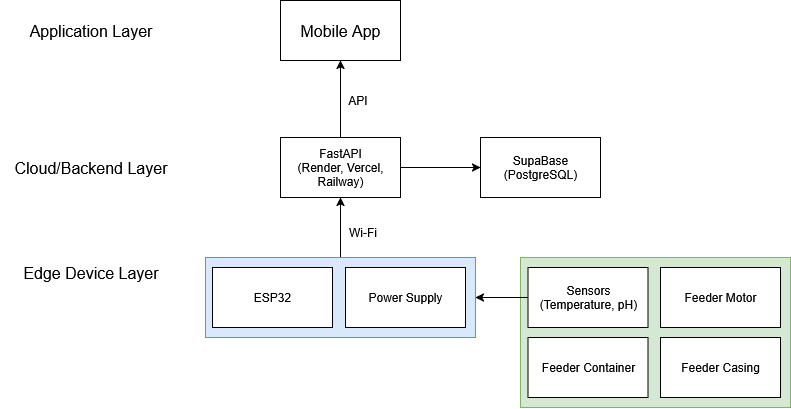

The diagram above was exported from draw.io. Its source (the exported page's mxGraphModel, read from the mxfile embedded in the PNG):
<mxGraphModel dx="1019" dy="622" grid="1" gridSize="10" guides="1" tooltips="1" connect="1" arrows="1" fold="1" page="1" pageScale="1.5" pageWidth="1169" pageHeight="826" background="none" math="0" shadow="0">
  <root>
    <mxCell id="0" style=";html=1;" />
    <mxCell id="1" style=";html=1;" parent="0" />
    <mxCell id="nNc51Jt5YVyTq6tVRfhg-1" value="&lt;div&gt;&lt;font style=&quot;font-size: 16px;&quot;&gt;Application Layer&lt;/font&gt;&lt;/div&gt;" style="text;html=1;align=center;verticalAlign=middle;resizable=0;points=[];autosize=1;strokeColor=none;fillColor=none;" vertex="1" parent="1">
      <mxGeometry x="515" y="438" width="150" height="30" as="geometry" />
    </mxCell>
    <mxCell id="nNc51Jt5YVyTq6tVRfhg-2" value="&lt;font style=&quot;font-size: 16px;&quot;&gt;Cloud/Backend Layer&lt;/font&gt;" style="text;html=1;align=center;verticalAlign=middle;resizable=0;points=[];autosize=1;strokeColor=none;fillColor=none;" vertex="1" parent="1">
      <mxGeometry x="500" y="575" width="180" height="30" as="geometry" />
    </mxCell>
    <mxCell id="nNc51Jt5YVyTq6tVRfhg-3" value="&lt;div&gt;&lt;font style=&quot;font-size: 16px;&quot;&gt;Edge Device Layer&lt;/font&gt;&lt;/div&gt;" style="text;html=1;align=center;verticalAlign=middle;resizable=0;points=[];autosize=1;strokeColor=none;fillColor=none;" vertex="1" parent="1">
      <mxGeometry x="510" y="680" width="160" height="30" as="geometry" />
    </mxCell>
    <mxCell id="nNc51Jt5YVyTq6tVRfhg-4" value="&lt;font style=&quot;font-size: 16px;&quot;&gt;Mobile App&lt;/font&gt;" style="whiteSpace=wrap;html=1;" vertex="1" parent="1">
      <mxGeometry x="780" y="423" width="120" height="60" as="geometry" />
    </mxCell>
    <mxCell id="nNc51Jt5YVyTq6tVRfhg-8" value="" style="edgeStyle=orthogonalEdgeStyle;rounded=0;orthogonalLoop=1;jettySize=auto;html=1;" edge="1" parent="1" source="nNc51Jt5YVyTq6tVRfhg-6" target="nNc51Jt5YVyTq6tVRfhg-7">
      <mxGeometry relative="1" as="geometry" />
    </mxCell>
    <mxCell id="nNc51Jt5YVyTq6tVRfhg-9" value="" style="edgeStyle=orthogonalEdgeStyle;rounded=0;orthogonalLoop=1;jettySize=auto;html=1;" edge="1" parent="1" source="nNc51Jt5YVyTq6tVRfhg-6" target="nNc51Jt5YVyTq6tVRfhg-4">
      <mxGeometry relative="1" as="geometry" />
    </mxCell>
    <mxCell id="nNc51Jt5YVyTq6tVRfhg-6" value="&lt;div&gt;FastAPI&lt;/div&gt;&lt;div&gt;(Render, Vercel, Railway)&lt;/div&gt;" style="whiteSpace=wrap;html=1;" vertex="1" parent="1">
      <mxGeometry x="780" y="560" width="120" height="60" as="geometry" />
    </mxCell>
    <mxCell id="nNc51Jt5YVyTq6tVRfhg-7" value="SupaBase (PostgreSQL)" style="whiteSpace=wrap;html=1;" vertex="1" parent="1">
      <mxGeometry x="980" y="560" width="120" height="60" as="geometry" />
    </mxCell>
    <mxCell id="nNc51Jt5YVyTq6tVRfhg-10" value="" style="whiteSpace=wrap;html=1;fillColor=#d5e8d4;strokeColor=#82b366;" vertex="1" parent="1">
      <mxGeometry x="1020" y="680" width="270" height="150" as="geometry" />
    </mxCell>
    <mxCell id="nNc51Jt5YVyTq6tVRfhg-25" style="edgeStyle=orthogonalEdgeStyle;rounded=0;orthogonalLoop=1;jettySize=auto;html=1;entryX=1;entryY=0.5;entryDx=0;entryDy=0;" edge="1" parent="1" source="nNc51Jt5YVyTq6tVRfhg-12" target="nNc51Jt5YVyTq6tVRfhg-20">
      <mxGeometry relative="1" as="geometry" />
    </mxCell>
    <mxCell id="nNc51Jt5YVyTq6tVRfhg-12" value="&lt;div&gt;Sensors&lt;/div&gt;&lt;div&gt;(Temperature, pH)&lt;/div&gt;" style="rounded=0;whiteSpace=wrap;html=1;" vertex="1" parent="1">
      <mxGeometry x="1027.5" y="690" width="120" height="60" as="geometry" />
    </mxCell>
    <mxCell id="nNc51Jt5YVyTq6tVRfhg-14" value="Feeder Motor" style="rounded=0;whiteSpace=wrap;html=1;" vertex="1" parent="1">
      <mxGeometry x="1160" y="690" width="120" height="60" as="geometry" />
    </mxCell>
    <mxCell id="nNc51Jt5YVyTq6tVRfhg-15" value="Wi-Fi" style="text;html=1;align=center;verticalAlign=middle;resizable=0;points=[];autosize=1;strokeColor=none;fillColor=none;" vertex="1" parent="1">
      <mxGeometry x="837" y="640" width="50" height="30" as="geometry" />
    </mxCell>
    <mxCell id="nNc51Jt5YVyTq6tVRfhg-17" value="API" style="text;html=1;align=center;verticalAlign=middle;resizable=0;points=[];autosize=1;strokeColor=none;fillColor=none;" vertex="1" parent="1">
      <mxGeometry x="837" y="508" width="40" height="30" as="geometry" />
    </mxCell>
    <mxCell id="nNc51Jt5YVyTq6tVRfhg-26" style="edgeStyle=orthogonalEdgeStyle;rounded=0;orthogonalLoop=1;jettySize=auto;html=1;entryX=0.5;entryY=1;entryDx=0;entryDy=0;" edge="1" parent="1" source="nNc51Jt5YVyTq6tVRfhg-20" target="nNc51Jt5YVyTq6tVRfhg-6">
      <mxGeometry relative="1" as="geometry" />
    </mxCell>
    <mxCell id="nNc51Jt5YVyTq6tVRfhg-20" value="" style="whiteSpace=wrap;html=1;fillColor=#dae8fc;strokeColor=#6c8ebf;" vertex="1" parent="1">
      <mxGeometry x="705" y="680" width="270" height="80" as="geometry" />
    </mxCell>
    <mxCell id="nNc51Jt5YVyTq6tVRfhg-21" value="&lt;div&gt;ESP32&lt;/div&gt;" style="rounded=0;whiteSpace=wrap;html=1;" vertex="1" parent="1">
      <mxGeometry x="712" y="690" width="120" height="60" as="geometry" />
    </mxCell>
    <mxCell id="nNc51Jt5YVyTq6tVRfhg-22" value="Power Supply" style="rounded=0;whiteSpace=wrap;html=1;" vertex="1" parent="1">
      <mxGeometry x="845" y="690" width="120" height="60" as="geometry" />
    </mxCell>
    <mxCell id="nNc51Jt5YVyTq6tVRfhg-23" value="Feeder Container" style="rounded=0;whiteSpace=wrap;html=1;" vertex="1" parent="1">
      <mxGeometry x="1027.5" y="760" width="120" height="60" as="geometry" />
    </mxCell>
    <mxCell id="nNc51Jt5YVyTq6tVRfhg-24" value="Feeder Casing" style="rounded=0;whiteSpace=wrap;html=1;" vertex="1" parent="1">
      <mxGeometry x="1160" y="760" width="120" height="60" as="geometry" />
    </mxCell>
  </root>
</mxGraphModel>